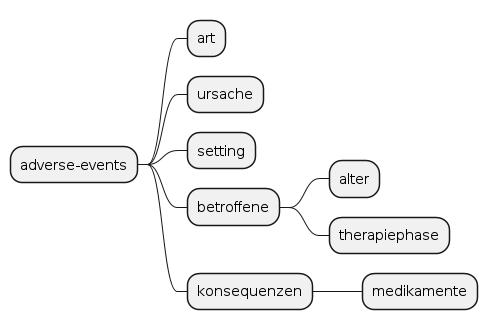

The diagram above was rendered by PlantUML. Its source (embedded in the PNG):
@startmindmap test

+ adverse-events
++ art
++ ursache
++ setting
++ betroffene
+++ alter
+++ therapiephase
++ konsequenzen
+++ medikamente

@endmindmap